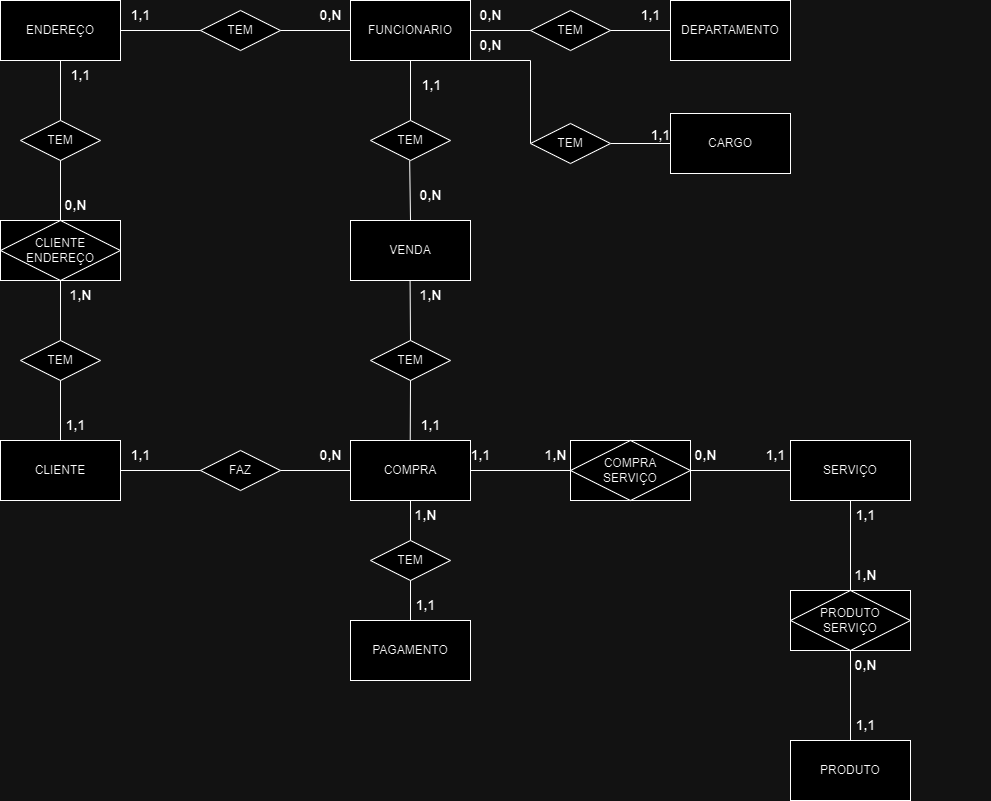

The diagram above was exported from draw.io. Its source (the exported page's mxGraphModel, read from the mxfile embedded in the PNG):
<mxGraphModel dx="1674" dy="780" grid="1" gridSize="10" guides="1" tooltips="1" connect="1" arrows="1" fold="1" page="1" pageScale="1" pageWidth="1169" pageHeight="1654" math="0" shadow="0">
  <root>
    <mxCell id="0" />
    <mxCell id="1" parent="0" />
    <mxCell id="lxeKYIXmNUO-B9a3rUi8-1" value="FUNCIONARIO" style="whiteSpace=wrap;html=1;" parent="1" vertex="1">
      <mxGeometry x="450" y="100" width="120" height="60" as="geometry" />
    </mxCell>
    <mxCell id="lxeKYIXmNUO-B9a3rUi8-2" value="ENDEREÇO" style="whiteSpace=wrap;html=1;" parent="1" vertex="1">
      <mxGeometry x="100" y="100" width="120" height="60" as="geometry" />
    </mxCell>
    <mxCell id="lxeKYIXmNUO-B9a3rUi8-3" value="DEPARTAMENTO" style="whiteSpace=wrap;html=1;" parent="1" vertex="1">
      <mxGeometry x="770" y="100" width="120" height="60" as="geometry" />
    </mxCell>
    <mxCell id="lxeKYIXmNUO-B9a3rUi8-8" value="SERVIÇO" style="whiteSpace=wrap;html=1;" parent="1" vertex="1">
      <mxGeometry x="890" y="540" width="120" height="60" as="geometry" />
    </mxCell>
    <mxCell id="lxeKYIXmNUO-B9a3rUi8-9" value="CLIENTE" style="whiteSpace=wrap;html=1;" parent="1" vertex="1">
      <mxGeometry x="100" y="540" width="120" height="60" as="geometry" />
    </mxCell>
    <mxCell id="lxeKYIXmNUO-B9a3rUi8-11" value="COMPRA" style="whiteSpace=wrap;html=1;" parent="1" vertex="1">
      <mxGeometry x="450" y="540" width="120" height="60" as="geometry" />
    </mxCell>
    <mxCell id="lxeKYIXmNUO-B9a3rUi8-13" value="TEM" style="shape=rhombus;perimeter=rhombusPerimeter;whiteSpace=wrap;html=1;align=center;" parent="1" vertex="1">
      <mxGeometry x="120" y="440" width="80" height="40" as="geometry" />
    </mxCell>
    <mxCell id="lxeKYIXmNUO-B9a3rUi8-14" value="TEM" style="shape=rhombus;perimeter=rhombusPerimeter;whiteSpace=wrap;html=1;align=center;" parent="1" vertex="1">
      <mxGeometry x="120" y="220" width="80" height="40" as="geometry" />
    </mxCell>
    <mxCell id="lxeKYIXmNUO-B9a3rUi8-16" value="TEM" style="shape=rhombus;perimeter=rhombusPerimeter;whiteSpace=wrap;html=1;align=center;" parent="1" vertex="1">
      <mxGeometry x="300" y="110" width="80" height="40" as="geometry" />
    </mxCell>
    <mxCell id="lxeKYIXmNUO-B9a3rUi8-17" value="TEM" style="shape=rhombus;perimeter=rhombusPerimeter;whiteSpace=wrap;html=1;align=center;" parent="1" vertex="1">
      <mxGeometry x="630" y="110" width="80" height="40" as="geometry" />
    </mxCell>
    <mxCell id="lxeKYIXmNUO-B9a3rUi8-18" value="FAZ" style="shape=rhombus;perimeter=rhombusPerimeter;whiteSpace=wrap;html=1;align=center;" parent="1" vertex="1">
      <mxGeometry x="300" y="550" width="80" height="40" as="geometry" />
    </mxCell>
    <mxCell id="lxeKYIXmNUO-B9a3rUi8-19" value="" style="endArrow=none;html=1;rounded=0;exitX=0.5;exitY=1;exitDx=0;exitDy=0;" parent="1" source="lxeKYIXmNUO-B9a3rUi8-13" edge="1">
      <mxGeometry relative="1" as="geometry">
        <mxPoint x="280" y="850" as="sourcePoint" />
        <mxPoint x="160" y="540" as="targetPoint" />
      </mxGeometry>
    </mxCell>
    <mxCell id="lxeKYIXmNUO-B9a3rUi8-20" value="" style="endArrow=none;html=1;rounded=0;exitX=0.5;exitY=1;exitDx=0;exitDy=0;" parent="1" source="lH64I6b7KzWaiRvjmoKK-10" edge="1">
      <mxGeometry relative="1" as="geometry">
        <mxPoint x="350" y="820" as="sourcePoint" />
        <mxPoint x="160" y="440" as="targetPoint" />
      </mxGeometry>
    </mxCell>
    <mxCell id="lxeKYIXmNUO-B9a3rUi8-21" value="" style="endArrow=none;html=1;rounded=0;exitX=0.5;exitY=1;exitDx=0;exitDy=0;entryX=0.5;entryY=0;entryDx=0;entryDy=0;" parent="1" source="lxeKYIXmNUO-B9a3rUi8-14" target="lH64I6b7KzWaiRvjmoKK-10" edge="1">
      <mxGeometry relative="1" as="geometry">
        <mxPoint x="155" y="200" as="sourcePoint" />
        <mxPoint x="155.34" y="250" as="targetPoint" />
      </mxGeometry>
    </mxCell>
    <mxCell id="lxeKYIXmNUO-B9a3rUi8-22" value="" style="endArrow=none;html=1;rounded=0;exitX=0.5;exitY=1;exitDx=0;exitDy=0;" parent="1" source="lxeKYIXmNUO-B9a3rUi8-2" edge="1">
      <mxGeometry relative="1" as="geometry">
        <mxPoint x="159.66" y="605" as="sourcePoint" />
        <mxPoint x="160" y="220" as="targetPoint" />
      </mxGeometry>
    </mxCell>
    <mxCell id="lxeKYIXmNUO-B9a3rUi8-23" value="&lt;span style=&quot;font-size: 14px;&quot;&gt;&lt;b&gt;1,N&lt;/b&gt;&lt;/span&gt;" style="text;html=1;align=center;verticalAlign=middle;resizable=0;points=[];autosize=1;strokeColor=none;fillColor=none;" parent="1" vertex="1">
      <mxGeometry x="155" y="380" width="50" height="30" as="geometry" />
    </mxCell>
    <mxCell id="lxeKYIXmNUO-B9a3rUi8-24" value="&lt;span style=&quot;font-size: 14px;&quot;&gt;1,1&lt;/span&gt;" style="text;html=1;align=center;verticalAlign=middle;resizable=0;points=[];autosize=1;strokeColor=none;fillColor=none;fontStyle=1;fontSize=14;" parent="1" vertex="1">
      <mxGeometry x="155" y="510" width="40" height="30" as="geometry" />
    </mxCell>
    <mxCell id="lxeKYIXmNUO-B9a3rUi8-25" value="&lt;span style=&quot;font-size: 14px;&quot;&gt;&lt;b&gt;0,N&lt;/b&gt;&lt;/span&gt;" style="text;html=1;align=center;verticalAlign=middle;resizable=0;points=[];autosize=1;strokeColor=none;fillColor=none;" parent="1" vertex="1">
      <mxGeometry x="150" y="290" width="50" height="30" as="geometry" />
    </mxCell>
    <mxCell id="lxeKYIXmNUO-B9a3rUi8-26" value="&lt;span style=&quot;font-size: 14px;&quot;&gt;1,1&lt;/span&gt;" style="text;html=1;align=center;verticalAlign=middle;resizable=0;points=[];autosize=1;strokeColor=none;fillColor=none;fontSize=14;fontStyle=1" parent="1" vertex="1">
      <mxGeometry x="160" y="160" width="40" height="30" as="geometry" />
    </mxCell>
    <mxCell id="lxeKYIXmNUO-B9a3rUi8-27" value="" style="endArrow=none;html=1;rounded=0;exitX=1;exitY=0.5;exitDx=0;exitDy=0;entryX=0;entryY=0.5;entryDx=0;entryDy=0;" parent="1" source="lxeKYIXmNUO-B9a3rUi8-9" target="lxeKYIXmNUO-B9a3rUi8-18" edge="1">
      <mxGeometry relative="1" as="geometry">
        <mxPoint x="400" y="690" as="sourcePoint" />
        <mxPoint x="560" y="690" as="targetPoint" />
      </mxGeometry>
    </mxCell>
    <mxCell id="lxeKYIXmNUO-B9a3rUi8-28" value="" style="endArrow=none;html=1;rounded=0;exitX=1;exitY=0.5;exitDx=0;exitDy=0;entryX=0;entryY=0.5;entryDx=0;entryDy=0;" parent="1" source="lxeKYIXmNUO-B9a3rUi8-18" target="lxeKYIXmNUO-B9a3rUi8-11" edge="1">
      <mxGeometry relative="1" as="geometry">
        <mxPoint x="230" y="580" as="sourcePoint" />
        <mxPoint x="310" y="580" as="targetPoint" />
      </mxGeometry>
    </mxCell>
    <mxCell id="lxeKYIXmNUO-B9a3rUi8-29" value="" style="endArrow=none;html=1;rounded=0;exitX=1;exitY=0.5;exitDx=0;exitDy=0;entryX=0;entryY=0.5;entryDx=0;entryDy=0;" parent="1" source="lxeKYIXmNUO-B9a3rUi8-11" edge="1">
      <mxGeometry relative="1" as="geometry">
        <mxPoint x="240" y="590" as="sourcePoint" />
        <mxPoint x="680" y="570" as="targetPoint" />
        <Array as="points" />
      </mxGeometry>
    </mxCell>
    <mxCell id="lxeKYIXmNUO-B9a3rUi8-31" value="0,N" style="text;html=1;align=center;verticalAlign=middle;resizable=0;points=[];autosize=1;strokeColor=none;fillColor=none;fontStyle=1;fontSize=14;" parent="1" vertex="1">
      <mxGeometry x="405" y="540" width="50" height="30" as="geometry" />
    </mxCell>
    <mxCell id="lxeKYIXmNUO-B9a3rUi8-32" value="1,1" style="text;html=1;align=center;verticalAlign=middle;resizable=0;points=[];autosize=1;strokeColor=none;fillColor=none;fontStyle=1;fontSize=14;" parent="1" vertex="1">
      <mxGeometry x="220" y="540" width="40" height="30" as="geometry" />
    </mxCell>
    <mxCell id="lxeKYIXmNUO-B9a3rUi8-33" value="1,1" style="text;html=1;align=center;verticalAlign=middle;resizable=0;points=[];autosize=1;strokeColor=none;fillColor=none;fontStyle=1;fontSize=14;" parent="1" vertex="1">
      <mxGeometry x="220" y="100" width="40" height="30" as="geometry" />
    </mxCell>
    <mxCell id="lxeKYIXmNUO-B9a3rUi8-34" value="" style="endArrow=none;html=1;rounded=0;exitX=1;exitY=0.5;exitDx=0;exitDy=0;entryX=0;entryY=0.5;entryDx=0;entryDy=0;" parent="1" source="lxeKYIXmNUO-B9a3rUi8-2" target="lxeKYIXmNUO-B9a3rUi8-16" edge="1">
      <mxGeometry relative="1" as="geometry">
        <mxPoint x="220" y="140" as="sourcePoint" />
        <mxPoint x="300" y="140" as="targetPoint" />
      </mxGeometry>
    </mxCell>
    <mxCell id="lxeKYIXmNUO-B9a3rUi8-35" value="" style="endArrow=none;html=1;rounded=0;entryX=0;entryY=0.5;entryDx=0;entryDy=0;" parent="1" target="lxeKYIXmNUO-B9a3rUi8-1" edge="1">
      <mxGeometry relative="1" as="geometry">
        <mxPoint x="380" y="130" as="sourcePoint" />
        <mxPoint x="440" y="129.31" as="targetPoint" />
      </mxGeometry>
    </mxCell>
    <mxCell id="lxeKYIXmNUO-B9a3rUi8-36" value="0,N" style="text;html=1;align=center;verticalAlign=middle;resizable=0;points=[];autosize=1;strokeColor=none;fillColor=none;fontStyle=1;fontSize=14;" parent="1" vertex="1">
      <mxGeometry x="405" y="100" width="50" height="30" as="geometry" />
    </mxCell>
    <mxCell id="lxeKYIXmNUO-B9a3rUi8-37" value="" style="endArrow=none;html=1;rounded=0;entryX=0;entryY=0.5;entryDx=0;entryDy=0;" parent="1" target="lxeKYIXmNUO-B9a3rUi8-17" edge="1">
      <mxGeometry relative="1" as="geometry">
        <mxPoint x="570" y="130" as="sourcePoint" />
        <mxPoint x="620" y="129.31" as="targetPoint" />
      </mxGeometry>
    </mxCell>
    <mxCell id="lxeKYIXmNUO-B9a3rUi8-38" value="0,N" style="text;html=1;align=center;verticalAlign=middle;resizable=0;points=[];autosize=1;strokeColor=none;fillColor=none;fontStyle=1;fontSize=14;" parent="1" vertex="1">
      <mxGeometry x="565" y="100" width="50" height="30" as="geometry" />
    </mxCell>
    <mxCell id="lxeKYIXmNUO-B9a3rUi8-40" value="" style="endArrow=none;html=1;rounded=0;exitX=1;exitY=0.5;exitDx=0;exitDy=0;entryX=0;entryY=0.5;entryDx=0;entryDy=0;" parent="1" source="lxeKYIXmNUO-B9a3rUi8-17" target="lxeKYIXmNUO-B9a3rUi8-3" edge="1">
      <mxGeometry relative="1" as="geometry">
        <mxPoint x="620" y="160" as="sourcePoint" />
        <mxPoint x="700" y="160" as="targetPoint" />
      </mxGeometry>
    </mxCell>
    <mxCell id="lxeKYIXmNUO-B9a3rUi8-41" value="1,1" style="text;html=1;align=center;verticalAlign=middle;resizable=0;points=[];autosize=1;strokeColor=none;fillColor=none;fontStyle=1;fontSize=14;" parent="1" vertex="1">
      <mxGeometry x="730" y="100" width="40" height="30" as="geometry" />
    </mxCell>
    <mxCell id="vbWZ13zg9TtNXi1ZwuPY-2" value="" style="endArrow=none;html=1;rounded=0;entryX=0;entryY=0.5;entryDx=0;entryDy=0;exitX=1;exitY=0.5;exitDx=0;exitDy=0;" parent="1" target="lxeKYIXmNUO-B9a3rUi8-8" edge="1">
      <mxGeometry relative="1" as="geometry">
        <mxPoint x="790" y="570" as="sourcePoint" />
        <mxPoint x="800" y="600" as="targetPoint" />
      </mxGeometry>
    </mxCell>
    <mxCell id="_t4ovhURBuyCQd9oNEzU-3" value="VENDA" style="whiteSpace=wrap;html=1;" parent="1" vertex="1">
      <mxGeometry x="450" y="320" width="120" height="60" as="geometry" />
    </mxCell>
    <mxCell id="_t4ovhURBuyCQd9oNEzU-4" value="PRODUTO" style="whiteSpace=wrap;html=1;" parent="1" vertex="1">
      <mxGeometry x="890" y="840" width="120" height="60" as="geometry" />
    </mxCell>
    <mxCell id="_t4ovhURBuyCQd9oNEzU-7" value="&lt;span style=&quot;color: rgba(0, 0, 0, 0); font-family: monospace; font-size: 0px; text-align: start;&quot;&gt;%3CmxGraphModel%3E%3Croot%3E%3CmxCell%20id%3D%220%22%2F%3E%3CmxCell%20id%3D%221%22%20parent%3D%220%22%2F%3E%3CmxCell%20id%3D%222%22%20value%3D%22TEM%22%20style%3D%22shape%3Drhombus%3Bperimeter%3DrhombusPerimeter%3BwhiteSpace%3Dwrap%3Bhtml%3D1%3Balign%3Dcenter%3B%22%20vertex%3D%221%22%20parent%3D%221%22%3E%3CmxGeometry%20x%3D%221060%22%20y%3D%22450%22%20width%3D%2280%22%20height%3D%2240%22%20as%3D%22geometry%22%2F%3E%3C%2FmxCell%3E%3C%2Froot%3E%3C%2FmxGraphModel%3E&lt;/span&gt;" style="text;html=1;align=center;verticalAlign=middle;resizable=0;points=[];autosize=1;strokeColor=none;fillColor=none;" parent="1" vertex="1">
      <mxGeometry x="1070" y="178" width="20" height="30" as="geometry" />
    </mxCell>
    <mxCell id="_t4ovhURBuyCQd9oNEzU-8" value="TEM" style="shape=rhombus;perimeter=rhombusPerimeter;whiteSpace=wrap;html=1;align=center;" parent="1" vertex="1">
      <mxGeometry x="470" y="220" width="80" height="40" as="geometry" />
    </mxCell>
    <mxCell id="_t4ovhURBuyCQd9oNEzU-10" value="TEM" style="shape=rhombus;perimeter=rhombusPerimeter;whiteSpace=wrap;html=1;align=center;" parent="1" vertex="1">
      <mxGeometry x="470" y="440" width="80" height="40" as="geometry" />
    </mxCell>
    <mxCell id="_t4ovhURBuyCQd9oNEzU-14" value="1,1" style="text;html=1;align=center;verticalAlign=middle;resizable=0;points=[];autosize=1;strokeColor=none;fillColor=none;fontSize=14;fontStyle=1" parent="1" vertex="1">
      <mxGeometry x="511" y="170" width="40" height="30" as="geometry" />
    </mxCell>
    <mxCell id="_t4ovhURBuyCQd9oNEzU-15" value="" style="endArrow=none;html=1;rounded=0;entryX=0.5;entryY=1;entryDx=0;entryDy=0;exitX=0.5;exitY=0;exitDx=0;exitDy=0;" parent="1" source="_t4ovhURBuyCQd9oNEzU-8" target="lxeKYIXmNUO-B9a3rUi8-1" edge="1">
      <mxGeometry relative="1" as="geometry">
        <mxPoint x="520" y="228" as="sourcePoint" />
        <mxPoint x="510" y="370" as="targetPoint" />
      </mxGeometry>
    </mxCell>
    <mxCell id="_t4ovhURBuyCQd9oNEzU-16" value="" style="endArrow=none;html=1;rounded=0;entryX=0.5;entryY=1;entryDx=0;entryDy=0;exitX=0.5;exitY=0;exitDx=0;exitDy=0;" parent="1" source="_t4ovhURBuyCQd9oNEzU-3" edge="1">
      <mxGeometry relative="1" as="geometry">
        <mxPoint x="509.17" y="310" as="sourcePoint" />
        <mxPoint x="509.17" y="260" as="targetPoint" />
      </mxGeometry>
    </mxCell>
    <mxCell id="_t4ovhURBuyCQd9oNEzU-17" value="" style="endArrow=none;html=1;rounded=0;entryX=0.5;entryY=1;entryDx=0;entryDy=0;exitX=0.5;exitY=0;exitDx=0;exitDy=0;" parent="1" source="_t4ovhURBuyCQd9oNEzU-10" edge="1">
      <mxGeometry relative="1" as="geometry">
        <mxPoint x="510.41" y="440" as="sourcePoint" />
        <mxPoint x="509.58000000000004" y="380" as="targetPoint" />
      </mxGeometry>
    </mxCell>
    <mxCell id="_t4ovhURBuyCQd9oNEzU-19" value="" style="endArrow=none;html=1;rounded=0;entryX=0.5;entryY=1;entryDx=0;entryDy=0;exitX=0.5;exitY=0;exitDx=0;exitDy=0;" parent="1" target="_t4ovhURBuyCQd9oNEzU-10" edge="1">
      <mxGeometry relative="1" as="geometry">
        <mxPoint x="509.73" y="540" as="sourcePoint" />
        <mxPoint x="509.31000000000006" y="480" as="targetPoint" />
      </mxGeometry>
    </mxCell>
    <mxCell id="_t4ovhURBuyCQd9oNEzU-20" value="0,N" style="text;html=1;align=center;verticalAlign=middle;resizable=0;points=[];autosize=1;strokeColor=none;fillColor=none;fontStyle=1;fontSize=14;" parent="1" vertex="1">
      <mxGeometry x="505" y="280" width="50" height="30" as="geometry" />
    </mxCell>
    <mxCell id="_t4ovhURBuyCQd9oNEzU-22" value="1,1" style="text;html=1;align=center;verticalAlign=middle;resizable=0;points=[];autosize=1;strokeColor=none;fillColor=none;fontStyle=1;fontSize=14;" parent="1" vertex="1">
      <mxGeometry x="510" y="510" width="40" height="30" as="geometry" />
    </mxCell>
    <mxCell id="_t4ovhURBuyCQd9oNEzU-23" value="1,N" style="text;html=1;align=center;verticalAlign=middle;resizable=0;points=[];autosize=1;strokeColor=none;fillColor=none;fontStyle=1;fontSize=14;" parent="1" vertex="1">
      <mxGeometry x="505" y="380" width="50" height="30" as="geometry" />
    </mxCell>
    <mxCell id="_t4ovhURBuyCQd9oNEzU-25" value="1,1" style="text;html=1;align=center;verticalAlign=middle;resizable=0;points=[];autosize=1;strokeColor=none;fillColor=none;fontStyle=1;fontSize=14;" parent="1" vertex="1">
      <mxGeometry x="855" y="540" width="40" height="30" as="geometry" />
    </mxCell>
    <mxCell id="_t4ovhURBuyCQd9oNEzU-27" value="1,1" style="text;html=1;align=center;verticalAlign=middle;resizable=0;points=[];autosize=1;strokeColor=none;fillColor=none;fontSize=14;fontStyle=1" parent="1" vertex="1">
      <mxGeometry x="560" y="540" width="40" height="30" as="geometry" />
    </mxCell>
    <mxCell id="_t4ovhURBuyCQd9oNEzU-28" value="0,N" style="text;html=1;align=center;verticalAlign=middle;resizable=0;points=[];autosize=1;strokeColor=none;fillColor=none;fontStyle=1;fontSize=14;" parent="1" vertex="1">
      <mxGeometry x="780" y="540" width="50" height="30" as="geometry" />
    </mxCell>
    <mxCell id="_t4ovhURBuyCQd9oNEzU-29" value="1,N" style="text;html=1;align=center;verticalAlign=middle;resizable=0;points=[];autosize=1;strokeColor=none;fillColor=none;fontStyle=1;fontSize=14;" parent="1" vertex="1">
      <mxGeometry x="630" y="540" width="50" height="30" as="geometry" />
    </mxCell>
    <mxCell id="_t4ovhURBuyCQd9oNEzU-43" value="" style="endArrow=none;html=1;rounded=0;exitX=0.5;exitY=1;exitDx=0;exitDy=0;entryX=0.5;entryY=0;entryDx=0;entryDy=0;" parent="1" source="lxeKYIXmNUO-B9a3rUi8-8" edge="1">
      <mxGeometry relative="1" as="geometry">
        <mxPoint x="1100" y="638.82" as="sourcePoint" />
        <mxPoint x="950" y="690" as="targetPoint" />
      </mxGeometry>
    </mxCell>
    <mxCell id="_t4ovhURBuyCQd9oNEzU-44" value="" style="endArrow=none;html=1;rounded=0;entryX=0.5;entryY=0;entryDx=0;entryDy=0;exitX=0.5;exitY=1;exitDx=0;exitDy=0;" parent="1" target="_t4ovhURBuyCQd9oNEzU-4" edge="1">
      <mxGeometry relative="1" as="geometry">
        <mxPoint x="950" y="750" as="sourcePoint" />
        <mxPoint x="1350" y="564.41" as="targetPoint" />
        <Array as="points" />
      </mxGeometry>
    </mxCell>
    <mxCell id="_t4ovhURBuyCQd9oNEzU-45" value="1,1" style="text;html=1;align=center;verticalAlign=middle;resizable=0;points=[];autosize=1;strokeColor=none;fillColor=none;fontStyle=1;fontSize=14;" parent="1" vertex="1">
      <mxGeometry x="945" y="810" width="40" height="30" as="geometry" />
    </mxCell>
    <mxCell id="_t4ovhURBuyCQd9oNEzU-47" value="1,1" style="text;html=1;align=center;verticalAlign=middle;resizable=0;points=[];autosize=1;strokeColor=none;fillColor=none;fontStyle=1;fontSize=14;" parent="1" vertex="1">
      <mxGeometry x="945" y="600" width="40" height="30" as="geometry" />
    </mxCell>
    <mxCell id="deq3gv09gBWxhWpyWZKr-15" style="edgeStyle=orthogonalEdgeStyle;rounded=0;orthogonalLoop=1;jettySize=auto;html=1;exitX=0.5;exitY=1;exitDx=0;exitDy=0;" parent="1" edge="1">
      <mxGeometry relative="1" as="geometry">
        <mxPoint x="950" y="750" as="sourcePoint" />
        <mxPoint x="950" y="750" as="targetPoint" />
      </mxGeometry>
    </mxCell>
    <mxCell id="deq3gv09gBWxhWpyWZKr-16" value="1,N" style="text;html=1;align=center;verticalAlign=middle;resizable=0;points=[];autosize=1;strokeColor=none;fillColor=none;fontStyle=1;fontSize=14;" parent="1" vertex="1">
      <mxGeometry x="940" y="660" width="50" height="30" as="geometry" />
    </mxCell>
    <mxCell id="deq3gv09gBWxhWpyWZKr-17" value="0,N" style="text;html=1;align=center;verticalAlign=middle;resizable=0;points=[];autosize=1;strokeColor=none;fillColor=none;fontStyle=1;fontSize=14;" parent="1" vertex="1">
      <mxGeometry x="940" y="750" width="50" height="30" as="geometry" />
    </mxCell>
    <mxCell id="lH64I6b7KzWaiRvjmoKK-1" value="PAGAMENTO" style="whiteSpace=wrap;html=1;" parent="1" vertex="1">
      <mxGeometry x="450" y="720" width="120" height="60" as="geometry" />
    </mxCell>
    <mxCell id="lH64I6b7KzWaiRvjmoKK-3" value="TEM" style="shape=rhombus;perimeter=rhombusPerimeter;whiteSpace=wrap;html=1;align=center;" parent="1" vertex="1">
      <mxGeometry x="470" y="640" width="80" height="40" as="geometry" />
    </mxCell>
    <mxCell id="lH64I6b7KzWaiRvjmoKK-4" value="" style="endArrow=none;html=1;rounded=0;entryX=0.5;entryY=1;entryDx=0;entryDy=0;exitX=0.5;exitY=0;exitDx=0;exitDy=0;entryPerimeter=0;" parent="1" source="lH64I6b7KzWaiRvjmoKK-3" target="lxeKYIXmNUO-B9a3rUi8-11" edge="1">
      <mxGeometry relative="1" as="geometry">
        <mxPoint x="519.73" y="550" as="sourcePoint" />
        <mxPoint x="520" y="490" as="targetPoint" />
      </mxGeometry>
    </mxCell>
    <mxCell id="lH64I6b7KzWaiRvjmoKK-5" value="" style="endArrow=none;html=1;rounded=0;entryX=0.5;entryY=1;entryDx=0;entryDy=0;exitX=0.5;exitY=0;exitDx=0;exitDy=0;" parent="1" source="lH64I6b7KzWaiRvjmoKK-1" target="lH64I6b7KzWaiRvjmoKK-3" edge="1">
      <mxGeometry relative="1" as="geometry">
        <mxPoint x="509" y="730" as="sourcePoint" />
        <mxPoint x="509" y="690" as="targetPoint" />
      </mxGeometry>
    </mxCell>
    <mxCell id="lH64I6b7KzWaiRvjmoKK-6" value="1,1" style="text;html=1;align=center;verticalAlign=middle;resizable=0;points=[];autosize=1;strokeColor=none;fillColor=none;fontStyle=1;fontSize=14;" parent="1" vertex="1">
      <mxGeometry x="505" y="690" width="40" height="30" as="geometry" />
    </mxCell>
    <mxCell id="lH64I6b7KzWaiRvjmoKK-7" value="1,N" style="text;html=1;align=center;verticalAlign=middle;resizable=0;points=[];autosize=1;strokeColor=none;fillColor=none;fontStyle=1;fontSize=14;" parent="1" vertex="1">
      <mxGeometry x="500" y="600" width="50" height="30" as="geometry" />
    </mxCell>
    <mxCell id="lH64I6b7KzWaiRvjmoKK-8" value="COMPRA&lt;div&gt;SERVIÇO&lt;/div&gt;" style="shape=associativeEntity;whiteSpace=wrap;html=1;align=center;" parent="1" vertex="1">
      <mxGeometry x="670" y="540" width="120" height="60" as="geometry" />
    </mxCell>
    <mxCell id="lH64I6b7KzWaiRvjmoKK-9" value="PRODUTO&lt;div&gt;SERVIÇO&lt;/div&gt;" style="shape=associativeEntity;whiteSpace=wrap;html=1;align=center;" parent="1" vertex="1">
      <mxGeometry x="890" y="690" width="120" height="60" as="geometry" />
    </mxCell>
    <mxCell id="lH64I6b7KzWaiRvjmoKK-10" value="CLIENTE&lt;div&gt;ENDEREÇO&lt;/div&gt;" style="shape=associativeEntity;whiteSpace=wrap;html=1;align=center;" parent="1" vertex="1">
      <mxGeometry x="100" y="320" width="120" height="60" as="geometry" />
    </mxCell>
    <mxCell id="GwksFmpmkBtGs5m9qgAd-1" value="CARGO" style="whiteSpace=wrap;html=1;" parent="1" vertex="1">
      <mxGeometry x="770" y="213" width="120" height="60" as="geometry" />
    </mxCell>
    <mxCell id="GwksFmpmkBtGs5m9qgAd-4" value="1,1" style="text;html=1;align=center;verticalAlign=middle;resizable=0;points=[];autosize=1;strokeColor=none;fillColor=none;fontStyle=1;fontSize=14;" parent="1" vertex="1">
      <mxGeometry x="740" y="220" width="40" height="30" as="geometry" />
    </mxCell>
    <mxCell id="GwksFmpmkBtGs5m9qgAd-5" value="" style="endArrow=none;html=1;rounded=0;entryX=0;entryY=0.5;entryDx=0;entryDy=0;exitX=1;exitY=0.5;exitDx=0;exitDy=0;" parent="1" source="2R5DjKHNM7RHr2rzYpaV-1" target="GwksFmpmkBtGs5m9qgAd-1" edge="1">
      <mxGeometry relative="1" as="geometry">
        <mxPoint x="1040" y="160" as="sourcePoint" />
        <mxPoint x="1090" y="149" as="targetPoint" />
      </mxGeometry>
    </mxCell>
    <mxCell id="GwksFmpmkBtGs5m9qgAd-6" value="" style="endArrow=none;html=1;rounded=0;entryX=0;entryY=0.5;entryDx=0;entryDy=0;" parent="1" target="2R5DjKHNM7RHr2rzYpaV-1" edge="1">
      <mxGeometry relative="1" as="geometry">
        <mxPoint x="570" y="160" as="sourcePoint" />
        <mxPoint x="980" y="130" as="targetPoint" />
        <Array as="points">
          <mxPoint x="630" y="160" />
        </Array>
      </mxGeometry>
    </mxCell>
    <mxCell id="wcT04WEwPG1UU3yGHjND-2" value="0,N" style="text;html=1;align=center;verticalAlign=middle;resizable=0;points=[];autosize=1;strokeColor=none;fillColor=none;fontSize=14;fontStyle=1" parent="1" vertex="1">
      <mxGeometry x="565" y="130" width="50" height="30" as="geometry" />
    </mxCell>
    <mxCell id="2R5DjKHNM7RHr2rzYpaV-1" value="TEM" style="shape=rhombus;perimeter=rhombusPerimeter;whiteSpace=wrap;html=1;align=center;" parent="1" vertex="1">
      <mxGeometry x="630" y="223" width="80" height="40" as="geometry" />
    </mxCell>
  </root>
</mxGraphModel>